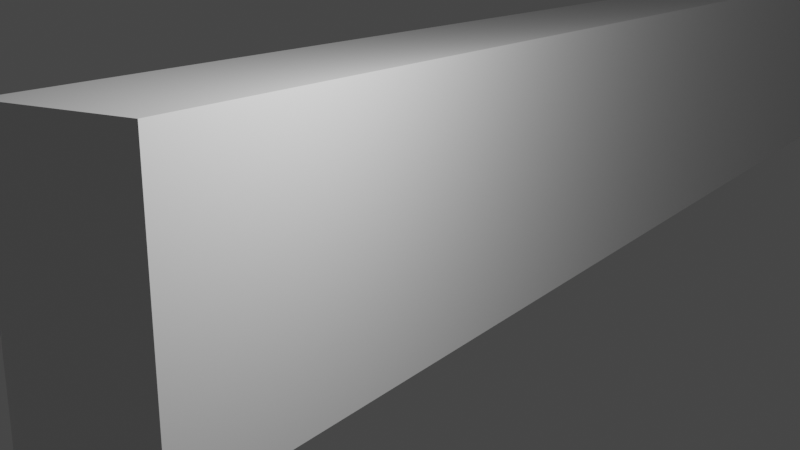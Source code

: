 # Source: Perspective.blend  (saved by Blender 2.93.20; exported with 4.5.12 LTS)
import bpy
from mathutils import Matrix  # noqa: F401  (used for matrix-valued properties, if any)

bpy.ops.wm.read_factory_settings(use_empty=True)
scene = bpy.context.scene
scene.name = 'Scene'

# ---- collections
col_collection = bpy.data.collections.new('Collection'); scene.collection.children.link(col_collection)

# ---- materials (node trees are filled in below, after node groups)
mat_material = bpy.data.materials.new('Material')
mat_material.alpha_threshold = 0.0
mat_material.use_transparent_shadow = False
mat_material.line_color = (0.0, 0.0, 0.0, 1.0)

# ---- material node trees
mat_material.use_nodes = True; mat_material.node_tree.nodes.clear()
_N = mat_material.node_tree.nodes; _L = mat_material.node_tree.links
n0 = _N.new('ShaderNodeOutputMaterial'); n0.name = 'Material Output'; n0.location = (300, 300)
n1 = _N.new('ShaderNodeBsdfPrincipled'); n1.name = 'Principled BSDF'; n1.location = (10, 300)
n1.distribution = 'GGX'
n1.subsurface_method = 'BURLEY'
n1.inputs[2].default_value = 0.4
n1.inputs[3].default_value = 1.45
n1.inputs[27].default_value = (0.0, 0.0, 0.0, 1.0)
n1.inputs[28].default_value = 1.0
_L.new(n1.outputs[0], n0.inputs[0])
n0.is_active_output = True

# ---- world
world_world = bpy.data.worlds.new('World'); scene.world = world_world
world_world.use_nodes = True; world_world.node_tree.nodes.clear()
_N = world_world.node_tree.nodes; _L = world_world.node_tree.links
n0 = _N.new('ShaderNodeOutputWorld'); n0.name = 'World Output'; n0.location = (300, 300)
n1 = _N.new('ShaderNodeBackground'); n1.name = 'Background'; n1.location = (10, 300)
n1.inputs[0].default_value = (0.05088, 0.05088, 0.05088, 1.0)
_L.new(n1.outputs[0], n0.inputs[0])
n0.is_active_output = True
world_world.color = (0.05088, 0.05088, 0.05088)
world_world.use_sun_shadow = False
world_world.sun_shadow_jitter_overblur = 0.0

# ---- cameras
cam_camera = bpy.data.cameras.new('Camera')
cam_camera.clip_end = 100.0
cam_camera.ortho_scale = 7.314

# ---- lights
light_light = bpy.data.lights.new('Light', 'POINT')
light_light.transmission_factor = 0.0
light_light.energy = 1000.0
light_light.shadow_soft_size = 0.1
light_light.shadow_maximum_resolution = 0.006
light_light.use_absolute_resolution = True

# ---- meshes
me_cube = bpy.data.meshes.new('Cube')
me_cube.from_pydata([(1.0, 100.0, 2.516), (1.0, 100.0, -1.0), (1.0, -1.0, 2.516), (1.0, -1.0, -1.0), (-1.0, 100.0, 2.516), (-1.0, 100.0, -1.0), (-1.0, -1.0, 2.516), (-1.0, -1.0, -1.0)], [], [(0, 4, 6, 2), (3, 2, 6, 7), (7, 6, 4, 5), (5, 1, 3, 7), (1, 0, 2, 3), (5, 4, 0, 1)])
_uv = me_cube.uv_layers.new(name='UVMap')
_uv.uv.foreach_set('vector', [0.625, 0.5, 0.875, 0.5, 0.875, 0.75, 0.625, 0.75, 0.375, 0.75, 0.625, 0.75, 0.625, 1.0, 0.375, 1.0, 0.375, 0.0, 0.625, 0.0, 0.625, 0.25, 0.375, 0.25, 0.125, 0.5, 0.375, 0.5, 0.375, 0.75, 0.125, 0.75, 0.375, 0.5, 0.625, 0.5, 0.625, 0.75, 0.375, 0.75, 0.375, 0.25, 0.625, 0.25, 0.625, 0.5, 0.375, 0.5])
me_cube.materials.append(mat_material)
me_cube.use_remesh_preserve_volume = False
me_cube.use_remesh_preserve_attributes = False
me_cube.use_mirror_vertex_groups = False
me_cube.update()

# ---- objects
ob_cube = bpy.data.objects.new('Cube', me_cube)
ob_light = bpy.data.objects.new('Light', light_light)
ob_camera = bpy.data.objects.new('Camera', cam_camera)

# ---- transforms, parenting, visibility, modifiers, constraints
ob_cube.location = (0.0, 0.0, 1.0)
ob_cube.lock_rotations_4d = False
ob_cube.empty_display_type = 'ARROWS'
ob_cube.lineart.crease_threshold = 0.0
ob_light.location = (4.076, 1.005, 5.904)
ob_light.rotation_euler = (0.6503, 0.05522, 1.866)
ob_light.lock_rotations_4d = False
ob_light.empty_display_type = 'ARROWS'
ob_light.color = (0.0, 0.0, 0.0, 0.0)
ob_light.lineart.crease_threshold = 0.0
ob_camera.location = (7.359, -6.926, 4.958)
ob_camera.rotation_euler = (1.304, 0.01037, 0.5849)
ob_camera.lock_rotations_4d = False
ob_camera.empty_display_type = 'ARROWS'
ob_camera.color = (0.0, 0.0, 0.0, 0.0)
ob_camera.display_type = 'WIRE'
ob_camera.lineart.crease_threshold = 0.0

# ---- collection membership
col_collection.objects.link(ob_cube)
col_collection.objects.link(ob_light)
col_collection.objects.link(ob_camera)

# ---- scene / render settings (as saved in the file)
scene.camera = ob_camera
scene.frame_start = 1; scene.frame_end = 250; scene.frame_set(1)
scene.render.engine = 'BLENDER_EEVEE_NEXT'
scene.cycles.use_denoising = False
scene.cycles.samples = 128
scene.cycles.sampling_pattern = 'TABULATED_SOBOL'
scene.cycles.use_adaptive_sampling = False
scene.cycles.use_light_tree = False
scene.view_settings.view_transform = 'Filmic'
bpy.context.view_layer.update()
